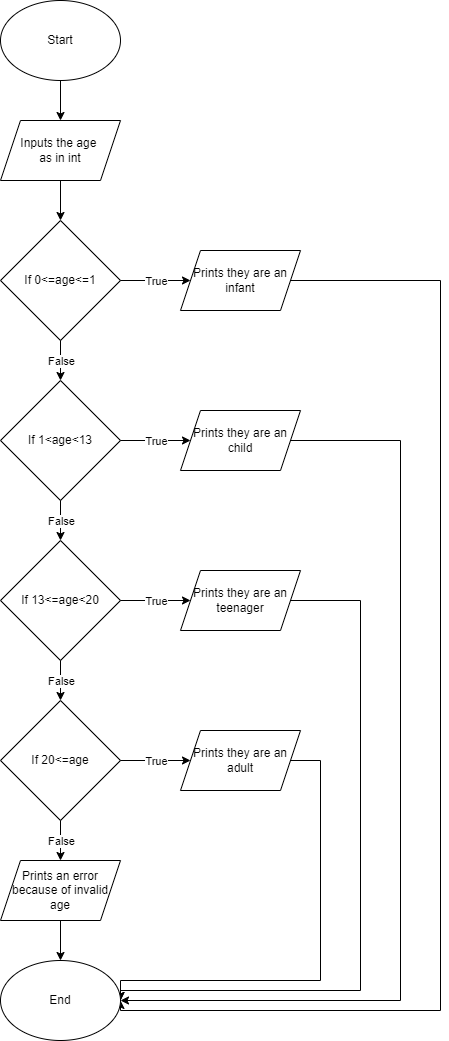

The diagram above was exported from draw.io. Its source (the exported page's mxGraphModel, read from the mxfile embedded in the PNG):
<mxGraphModel dx="782" dy="706" grid="1" gridSize="10" guides="1" tooltips="1" connect="1" arrows="1" fold="1" page="1" pageScale="1" pageWidth="850" pageHeight="1100" math="0" shadow="0">
  <root>
    <mxCell id="0" />
    <mxCell id="1" parent="0" />
    <mxCell id="jpi7EWfmh0Zwa_3vQiMw-11" value="" style="edgeStyle=orthogonalEdgeStyle;rounded=0;orthogonalLoop=1;jettySize=auto;html=1;" edge="1" parent="1" source="jpi7EWfmh0Zwa_3vQiMw-1" target="jpi7EWfmh0Zwa_3vQiMw-2">
      <mxGeometry relative="1" as="geometry" />
    </mxCell>
    <mxCell id="jpi7EWfmh0Zwa_3vQiMw-1" value="Start" style="ellipse;whiteSpace=wrap;html=1;" vertex="1" parent="1">
      <mxGeometry x="320" width="120" height="80" as="geometry" />
    </mxCell>
    <mxCell id="jpi7EWfmh0Zwa_3vQiMw-12" value="" style="edgeStyle=orthogonalEdgeStyle;rounded=0;orthogonalLoop=1;jettySize=auto;html=1;" edge="1" parent="1" source="jpi7EWfmh0Zwa_3vQiMw-2" target="jpi7EWfmh0Zwa_3vQiMw-4">
      <mxGeometry relative="1" as="geometry" />
    </mxCell>
    <mxCell id="jpi7EWfmh0Zwa_3vQiMw-2" value="Inputs the age &lt;br&gt;as in int" style="shape=parallelogram;perimeter=parallelogramPerimeter;whiteSpace=wrap;html=1;fixedSize=1;" vertex="1" parent="1">
      <mxGeometry x="320" y="120" width="120" height="60" as="geometry" />
    </mxCell>
    <mxCell id="jpi7EWfmh0Zwa_3vQiMw-4" value="If 0&amp;lt;=age&amp;lt;=1" style="rhombus;whiteSpace=wrap;html=1;" vertex="1" parent="1">
      <mxGeometry x="320" y="220" width="120" height="120" as="geometry" />
    </mxCell>
    <mxCell id="jpi7EWfmh0Zwa_3vQiMw-6" value="" style="endArrow=classic;html=1;rounded=0;exitX=0.5;exitY=1;exitDx=0;exitDy=0;entryX=0.5;entryY=0;entryDx=0;entryDy=0;" edge="1" parent="1" source="jpi7EWfmh0Zwa_3vQiMw-4">
      <mxGeometry relative="1" as="geometry">
        <mxPoint x="350" y="280" as="sourcePoint" />
        <mxPoint x="380" y="380" as="targetPoint" />
      </mxGeometry>
    </mxCell>
    <mxCell id="jpi7EWfmh0Zwa_3vQiMw-7" value="False" style="edgeLabel;resizable=0;html=1;align=center;verticalAlign=middle;" connectable="0" vertex="1" parent="jpi7EWfmh0Zwa_3vQiMw-6">
      <mxGeometry relative="1" as="geometry" />
    </mxCell>
    <mxCell id="jpi7EWfmh0Zwa_3vQiMw-39" style="edgeStyle=orthogonalEdgeStyle;rounded=0;orthogonalLoop=1;jettySize=auto;html=1;entryX=1;entryY=0.5;entryDx=0;entryDy=0;" edge="1" parent="1" source="jpi7EWfmh0Zwa_3vQiMw-8" target="jpi7EWfmh0Zwa_3vQiMw-32">
      <mxGeometry relative="1" as="geometry">
        <Array as="points">
          <mxPoint x="760" y="280" />
          <mxPoint x="760" y="1010" />
          <mxPoint x="440" y="1010" />
        </Array>
      </mxGeometry>
    </mxCell>
    <mxCell id="jpi7EWfmh0Zwa_3vQiMw-8" value="Prints they are an infant" style="shape=parallelogram;perimeter=parallelogramPerimeter;whiteSpace=wrap;html=1;fixedSize=1;" vertex="1" parent="1">
      <mxGeometry x="500" y="250" width="120" height="60" as="geometry" />
    </mxCell>
    <mxCell id="jpi7EWfmh0Zwa_3vQiMw-9" value="" style="endArrow=classic;html=1;rounded=0;exitX=1;exitY=0.5;exitDx=0;exitDy=0;entryX=0;entryY=0.5;entryDx=0;entryDy=0;" edge="1" parent="1" source="jpi7EWfmh0Zwa_3vQiMw-4" target="jpi7EWfmh0Zwa_3vQiMw-8">
      <mxGeometry relative="1" as="geometry">
        <mxPoint x="350" y="270" as="sourcePoint" />
        <mxPoint x="450" y="270" as="targetPoint" />
      </mxGeometry>
    </mxCell>
    <mxCell id="jpi7EWfmh0Zwa_3vQiMw-10" value="True" style="edgeLabel;resizable=0;html=1;align=center;verticalAlign=middle;" connectable="0" vertex="1" parent="jpi7EWfmh0Zwa_3vQiMw-9">
      <mxGeometry relative="1" as="geometry" />
    </mxCell>
    <mxCell id="jpi7EWfmh0Zwa_3vQiMw-13" value="If 1&amp;lt;age&amp;lt;13" style="rhombus;whiteSpace=wrap;html=1;" vertex="1" parent="1">
      <mxGeometry x="320" y="380" width="120" height="120" as="geometry" />
    </mxCell>
    <mxCell id="jpi7EWfmh0Zwa_3vQiMw-14" value="" style="endArrow=classic;html=1;rounded=0;exitX=0.5;exitY=1;exitDx=0;exitDy=0;entryX=0.5;entryY=0;entryDx=0;entryDy=0;" edge="1" parent="1" source="jpi7EWfmh0Zwa_3vQiMw-13">
      <mxGeometry relative="1" as="geometry">
        <mxPoint x="350" y="440" as="sourcePoint" />
        <mxPoint x="380" y="540" as="targetPoint" />
      </mxGeometry>
    </mxCell>
    <mxCell id="jpi7EWfmh0Zwa_3vQiMw-15" value="False" style="edgeLabel;resizable=0;html=1;align=center;verticalAlign=middle;" connectable="0" vertex="1" parent="jpi7EWfmh0Zwa_3vQiMw-14">
      <mxGeometry relative="1" as="geometry" />
    </mxCell>
    <mxCell id="jpi7EWfmh0Zwa_3vQiMw-40" style="edgeStyle=orthogonalEdgeStyle;rounded=0;orthogonalLoop=1;jettySize=auto;html=1;entryX=1;entryY=0.5;entryDx=0;entryDy=0;" edge="1" parent="1" source="jpi7EWfmh0Zwa_3vQiMw-16" target="jpi7EWfmh0Zwa_3vQiMw-32">
      <mxGeometry relative="1" as="geometry">
        <Array as="points">
          <mxPoint x="720" y="440" />
          <mxPoint x="720" y="1000" />
        </Array>
      </mxGeometry>
    </mxCell>
    <mxCell id="jpi7EWfmh0Zwa_3vQiMw-16" value="Prints they are an child" style="shape=parallelogram;perimeter=parallelogramPerimeter;whiteSpace=wrap;html=1;fixedSize=1;" vertex="1" parent="1">
      <mxGeometry x="500" y="410" width="120" height="60" as="geometry" />
    </mxCell>
    <mxCell id="jpi7EWfmh0Zwa_3vQiMw-17" value="" style="endArrow=classic;html=1;rounded=0;exitX=1;exitY=0.5;exitDx=0;exitDy=0;entryX=0;entryY=0.5;entryDx=0;entryDy=0;" edge="1" parent="1" source="jpi7EWfmh0Zwa_3vQiMw-13" target="jpi7EWfmh0Zwa_3vQiMw-16">
      <mxGeometry relative="1" as="geometry">
        <mxPoint x="350" y="430" as="sourcePoint" />
        <mxPoint x="450" y="430" as="targetPoint" />
      </mxGeometry>
    </mxCell>
    <mxCell id="jpi7EWfmh0Zwa_3vQiMw-18" value="True" style="edgeLabel;resizable=0;html=1;align=center;verticalAlign=middle;" connectable="0" vertex="1" parent="jpi7EWfmh0Zwa_3vQiMw-17">
      <mxGeometry relative="1" as="geometry" />
    </mxCell>
    <mxCell id="jpi7EWfmh0Zwa_3vQiMw-19" value="If 13&amp;lt;=age&amp;lt;20" style="rhombus;whiteSpace=wrap;html=1;" vertex="1" parent="1">
      <mxGeometry x="320" y="540" width="120" height="120" as="geometry" />
    </mxCell>
    <mxCell id="jpi7EWfmh0Zwa_3vQiMw-20" value="" style="endArrow=classic;html=1;rounded=0;exitX=0.5;exitY=1;exitDx=0;exitDy=0;entryX=0.5;entryY=0;entryDx=0;entryDy=0;" edge="1" parent="1" source="jpi7EWfmh0Zwa_3vQiMw-19">
      <mxGeometry relative="1" as="geometry">
        <mxPoint x="350" y="600" as="sourcePoint" />
        <mxPoint x="380" y="700" as="targetPoint" />
      </mxGeometry>
    </mxCell>
    <mxCell id="jpi7EWfmh0Zwa_3vQiMw-21" value="False" style="edgeLabel;resizable=0;html=1;align=center;verticalAlign=middle;" connectable="0" vertex="1" parent="jpi7EWfmh0Zwa_3vQiMw-20">
      <mxGeometry relative="1" as="geometry" />
    </mxCell>
    <mxCell id="jpi7EWfmh0Zwa_3vQiMw-41" style="edgeStyle=orthogonalEdgeStyle;rounded=0;orthogonalLoop=1;jettySize=auto;html=1;" edge="1" parent="1" source="jpi7EWfmh0Zwa_3vQiMw-22">
      <mxGeometry relative="1" as="geometry">
        <mxPoint x="440" y="1000" as="targetPoint" />
        <Array as="points">
          <mxPoint x="680" y="600" />
          <mxPoint x="680" y="990" />
          <mxPoint x="440" y="990" />
        </Array>
      </mxGeometry>
    </mxCell>
    <mxCell id="jpi7EWfmh0Zwa_3vQiMw-22" value="Prints they are an teenager" style="shape=parallelogram;perimeter=parallelogramPerimeter;whiteSpace=wrap;html=1;fixedSize=1;" vertex="1" parent="1">
      <mxGeometry x="500" y="570" width="120" height="60" as="geometry" />
    </mxCell>
    <mxCell id="jpi7EWfmh0Zwa_3vQiMw-23" value="" style="endArrow=classic;html=1;rounded=0;exitX=1;exitY=0.5;exitDx=0;exitDy=0;entryX=0;entryY=0.5;entryDx=0;entryDy=0;" edge="1" parent="1" source="jpi7EWfmh0Zwa_3vQiMw-19" target="jpi7EWfmh0Zwa_3vQiMw-22">
      <mxGeometry relative="1" as="geometry">
        <mxPoint x="350" y="590" as="sourcePoint" />
        <mxPoint x="450" y="590" as="targetPoint" />
      </mxGeometry>
    </mxCell>
    <mxCell id="jpi7EWfmh0Zwa_3vQiMw-24" value="True" style="edgeLabel;resizable=0;html=1;align=center;verticalAlign=middle;" connectable="0" vertex="1" parent="jpi7EWfmh0Zwa_3vQiMw-23">
      <mxGeometry relative="1" as="geometry" />
    </mxCell>
    <mxCell id="jpi7EWfmh0Zwa_3vQiMw-25" value="If 20&amp;lt;=age" style="rhombus;whiteSpace=wrap;html=1;" vertex="1" parent="1">
      <mxGeometry x="320" y="700" width="120" height="120" as="geometry" />
    </mxCell>
    <mxCell id="jpi7EWfmh0Zwa_3vQiMw-26" value="" style="endArrow=classic;html=1;rounded=0;exitX=0.5;exitY=1;exitDx=0;exitDy=0;entryX=0.5;entryY=0;entryDx=0;entryDy=0;" edge="1" parent="1" source="jpi7EWfmh0Zwa_3vQiMw-25">
      <mxGeometry relative="1" as="geometry">
        <mxPoint x="350" y="760" as="sourcePoint" />
        <mxPoint x="380" y="860" as="targetPoint" />
      </mxGeometry>
    </mxCell>
    <mxCell id="jpi7EWfmh0Zwa_3vQiMw-27" value="False" style="edgeLabel;resizable=0;html=1;align=center;verticalAlign=middle;" connectable="0" vertex="1" parent="jpi7EWfmh0Zwa_3vQiMw-26">
      <mxGeometry relative="1" as="geometry" />
    </mxCell>
    <mxCell id="jpi7EWfmh0Zwa_3vQiMw-42" style="edgeStyle=orthogonalEdgeStyle;rounded=0;orthogonalLoop=1;jettySize=auto;html=1;entryX=1;entryY=0.5;entryDx=0;entryDy=0;" edge="1" parent="1" source="jpi7EWfmh0Zwa_3vQiMw-28" target="jpi7EWfmh0Zwa_3vQiMw-32">
      <mxGeometry relative="1" as="geometry">
        <Array as="points">
          <mxPoint x="640" y="760" />
          <mxPoint x="640" y="980" />
          <mxPoint x="440" y="980" />
        </Array>
      </mxGeometry>
    </mxCell>
    <mxCell id="jpi7EWfmh0Zwa_3vQiMw-28" value="Prints they are an adult" style="shape=parallelogram;perimeter=parallelogramPerimeter;whiteSpace=wrap;html=1;fixedSize=1;" vertex="1" parent="1">
      <mxGeometry x="500" y="730" width="120" height="60" as="geometry" />
    </mxCell>
    <mxCell id="jpi7EWfmh0Zwa_3vQiMw-29" value="" style="endArrow=classic;html=1;rounded=0;exitX=1;exitY=0.5;exitDx=0;exitDy=0;entryX=0;entryY=0.5;entryDx=0;entryDy=0;" edge="1" parent="1" source="jpi7EWfmh0Zwa_3vQiMw-25" target="jpi7EWfmh0Zwa_3vQiMw-28">
      <mxGeometry relative="1" as="geometry">
        <mxPoint x="350" y="750" as="sourcePoint" />
        <mxPoint x="450" y="750" as="targetPoint" />
      </mxGeometry>
    </mxCell>
    <mxCell id="jpi7EWfmh0Zwa_3vQiMw-30" value="True" style="edgeLabel;resizable=0;html=1;align=center;verticalAlign=middle;" connectable="0" vertex="1" parent="jpi7EWfmh0Zwa_3vQiMw-29">
      <mxGeometry relative="1" as="geometry" />
    </mxCell>
    <mxCell id="jpi7EWfmh0Zwa_3vQiMw-38" value="" style="edgeStyle=orthogonalEdgeStyle;rounded=0;orthogonalLoop=1;jettySize=auto;html=1;" edge="1" parent="1" source="jpi7EWfmh0Zwa_3vQiMw-31" target="jpi7EWfmh0Zwa_3vQiMw-32">
      <mxGeometry relative="1" as="geometry" />
    </mxCell>
    <mxCell id="jpi7EWfmh0Zwa_3vQiMw-31" value="Prints an error because of invalid age" style="shape=parallelogram;perimeter=parallelogramPerimeter;whiteSpace=wrap;html=1;fixedSize=1;" vertex="1" parent="1">
      <mxGeometry x="320" y="860" width="120" height="60" as="geometry" />
    </mxCell>
    <mxCell id="jpi7EWfmh0Zwa_3vQiMw-32" value="End" style="ellipse;whiteSpace=wrap;html=1;" vertex="1" parent="1">
      <mxGeometry x="320" y="960" width="120" height="80" as="geometry" />
    </mxCell>
  </root>
</mxGraphModel>